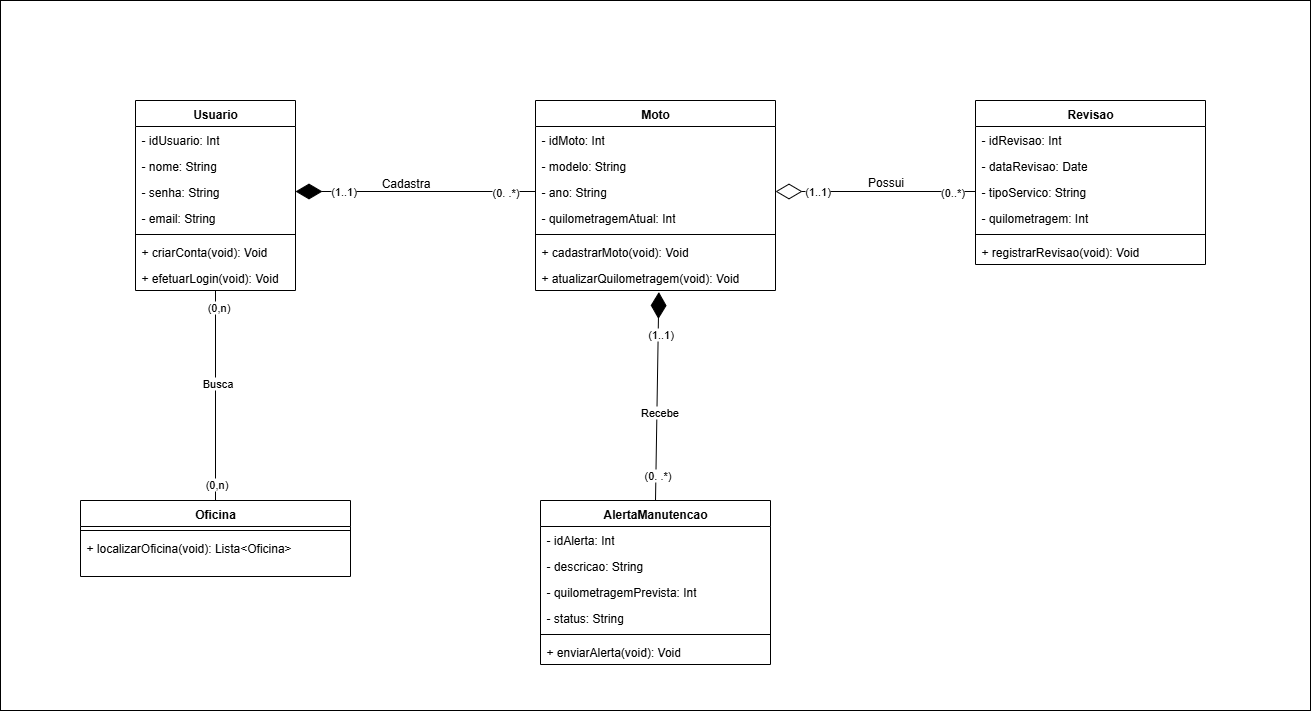

The diagram above was exported from draw.io. Its source (the exported page's mxGraphModel, read from the mxfile embedded in the PNG):
<mxGraphModel dx="1895" dy="1022" grid="1" gridSize="10" guides="1" tooltips="1" connect="1" arrows="1" fold="1" page="1" pageScale="1" pageWidth="827" pageHeight="1169" math="0" shadow="0">
  <root>
    <mxCell id="0" />
    <mxCell id="1" parent="0" />
    <mxCell id="NdmtzCSWYh2SqTBSUpae-62" style="edgeStyle=orthogonalEdgeStyle;rounded=0;orthogonalLoop=1;jettySize=auto;html=1;entryX=0.5;entryY=0;entryDx=0;entryDy=0;endArrow=none;endFill=0;" parent="1" source="NdmtzCSWYh2SqTBSUpae-11" target="NdmtzCSWYh2SqTBSUpae-42" edge="1">
      <mxGeometry relative="1" as="geometry" />
    </mxCell>
    <mxCell id="NdmtzCSWYh2SqTBSUpae-63" value="(0,n)" style="edgeLabel;html=1;align=center;verticalAlign=middle;resizable=0;points=[];" parent="NdmtzCSWYh2SqTBSUpae-62" vertex="1" connectable="0">
      <mxGeometry x="-0.8455" y="2" relative="1" as="geometry">
        <mxPoint as="offset" />
      </mxGeometry>
    </mxCell>
    <mxCell id="NdmtzCSWYh2SqTBSUpae-64" value="(0,n)" style="edgeLabel;html=1;align=center;verticalAlign=middle;resizable=0;points=[];" parent="NdmtzCSWYh2SqTBSUpae-62" vertex="1" connectable="0">
      <mxGeometry x="0.837" relative="1" as="geometry">
        <mxPoint as="offset" />
      </mxGeometry>
    </mxCell>
    <mxCell id="WOqWSJyk8ikHoeP90rwt-21" value="Busca" style="edgeLabel;html=1;align=center;verticalAlign=middle;resizable=0;points=[];" vertex="1" connectable="0" parent="NdmtzCSWYh2SqTBSUpae-62">
      <mxGeometry x="-0.1088" y="1" relative="1" as="geometry">
        <mxPoint y="-1" as="offset" />
      </mxGeometry>
    </mxCell>
    <mxCell id="NdmtzCSWYh2SqTBSUpae-11" value="Usuario" style="swimlane;fontStyle=1;align=center;verticalAlign=top;childLayout=stackLayout;horizontal=1;startSize=26;horizontalStack=0;resizeParent=1;resizeParentMax=0;resizeLast=0;collapsible=1;marginBottom=0;whiteSpace=wrap;html=1;" parent="1" vertex="1">
      <mxGeometry x="240" y="320" width="160" height="190" as="geometry" />
    </mxCell>
    <mxCell id="NdmtzCSWYh2SqTBSUpae-6" value="- idUsuario: Int" style="text;strokeColor=none;fillColor=none;align=left;verticalAlign=top;spacingLeft=4;spacingRight=4;overflow=hidden;rotatable=0;points=[[0,0.5],[1,0.5]];portConstraint=eastwest;whiteSpace=wrap;html=1;" parent="NdmtzCSWYh2SqTBSUpae-11" vertex="1">
      <mxGeometry y="26" width="160" height="26" as="geometry" />
    </mxCell>
    <mxCell id="NdmtzCSWYh2SqTBSUpae-7" value="- nome: String" style="text;strokeColor=none;fillColor=none;align=left;verticalAlign=top;spacingLeft=4;spacingRight=4;overflow=hidden;rotatable=0;points=[[0,0.5],[1,0.5]];portConstraint=eastwest;whiteSpace=wrap;html=1;" parent="NdmtzCSWYh2SqTBSUpae-11" vertex="1">
      <mxGeometry y="52" width="160" height="26" as="geometry" />
    </mxCell>
    <mxCell id="NdmtzCSWYh2SqTBSUpae-9" value="- senha: String" style="text;strokeColor=none;fillColor=none;align=left;verticalAlign=top;spacingLeft=4;spacingRight=4;overflow=hidden;rotatable=0;points=[[0,0.5],[1,0.5]];portConstraint=eastwest;whiteSpace=wrap;html=1;" parent="NdmtzCSWYh2SqTBSUpae-11" vertex="1">
      <mxGeometry y="78" width="160" height="26" as="geometry" />
    </mxCell>
    <mxCell id="NdmtzCSWYh2SqTBSUpae-8" value="- email: String&lt;div&gt;&lt;br&gt;&lt;/div&gt;" style="text;strokeColor=none;fillColor=none;align=left;verticalAlign=top;spacingLeft=4;spacingRight=4;overflow=hidden;rotatable=0;points=[[0,0.5],[1,0.5]];portConstraint=eastwest;whiteSpace=wrap;html=1;" parent="NdmtzCSWYh2SqTBSUpae-11" vertex="1">
      <mxGeometry y="104" width="160" height="26" as="geometry" />
    </mxCell>
    <mxCell id="NdmtzCSWYh2SqTBSUpae-13" value="" style="line;strokeWidth=1;fillColor=none;align=left;verticalAlign=middle;spacingTop=-1;spacingLeft=3;spacingRight=3;rotatable=0;labelPosition=right;points=[];portConstraint=eastwest;strokeColor=inherit;" parent="NdmtzCSWYh2SqTBSUpae-11" vertex="1">
      <mxGeometry y="130" width="160" height="8" as="geometry" />
    </mxCell>
    <mxCell id="NdmtzCSWYh2SqTBSUpae-14" value="+ criarConta(void): Void" style="text;strokeColor=none;fillColor=none;align=left;verticalAlign=top;spacingLeft=4;spacingRight=4;overflow=hidden;rotatable=0;points=[[0,0.5],[1,0.5]];portConstraint=eastwest;whiteSpace=wrap;html=1;" parent="NdmtzCSWYh2SqTBSUpae-11" vertex="1">
      <mxGeometry y="138" width="160" height="26" as="geometry" />
    </mxCell>
    <mxCell id="NdmtzCSWYh2SqTBSUpae-15" value="+ efetuarLogin(void): Void" style="text;strokeColor=none;fillColor=none;align=left;verticalAlign=top;spacingLeft=4;spacingRight=4;overflow=hidden;rotatable=0;points=[[0,0.5],[1,0.5]];portConstraint=eastwest;whiteSpace=wrap;html=1;" parent="NdmtzCSWYh2SqTBSUpae-11" vertex="1">
      <mxGeometry y="164" width="160" height="26" as="geometry" />
    </mxCell>
    <mxCell id="NdmtzCSWYh2SqTBSUpae-16" value="Moto" style="swimlane;fontStyle=1;align=center;verticalAlign=top;childLayout=stackLayout;horizontal=1;startSize=26;horizontalStack=0;resizeParent=1;resizeParentMax=0;resizeLast=0;collapsible=1;marginBottom=0;whiteSpace=wrap;html=1;" parent="1" vertex="1">
      <mxGeometry x="640" y="320" width="240" height="190" as="geometry" />
    </mxCell>
    <mxCell id="NdmtzCSWYh2SqTBSUpae-17" value="- idMoto: Int" style="text;strokeColor=none;fillColor=none;align=left;verticalAlign=top;spacingLeft=4;spacingRight=4;overflow=hidden;rotatable=0;points=[[0,0.5],[1,0.5]];portConstraint=eastwest;whiteSpace=wrap;html=1;" parent="NdmtzCSWYh2SqTBSUpae-16" vertex="1">
      <mxGeometry y="26" width="240" height="26" as="geometry" />
    </mxCell>
    <mxCell id="NdmtzCSWYh2SqTBSUpae-18" value="- modelo: String" style="text;strokeColor=none;fillColor=none;align=left;verticalAlign=top;spacingLeft=4;spacingRight=4;overflow=hidden;rotatable=0;points=[[0,0.5],[1,0.5]];portConstraint=eastwest;whiteSpace=wrap;html=1;" parent="NdmtzCSWYh2SqTBSUpae-16" vertex="1">
      <mxGeometry y="52" width="240" height="26" as="geometry" />
    </mxCell>
    <mxCell id="NdmtzCSWYh2SqTBSUpae-19" value="- ano: String" style="text;strokeColor=none;fillColor=none;align=left;verticalAlign=top;spacingLeft=4;spacingRight=4;overflow=hidden;rotatable=0;points=[[0,0.5],[1,0.5]];portConstraint=eastwest;whiteSpace=wrap;html=1;" parent="NdmtzCSWYh2SqTBSUpae-16" vertex="1">
      <mxGeometry y="78" width="240" height="26" as="geometry" />
    </mxCell>
    <mxCell id="NdmtzCSWYh2SqTBSUpae-20" value="- quilometragemAtual: Int" style="text;strokeColor=none;fillColor=none;align=left;verticalAlign=top;spacingLeft=4;spacingRight=4;overflow=hidden;rotatable=0;points=[[0,0.5],[1,0.5]];portConstraint=eastwest;whiteSpace=wrap;html=1;" parent="NdmtzCSWYh2SqTBSUpae-16" vertex="1">
      <mxGeometry y="104" width="240" height="26" as="geometry" />
    </mxCell>
    <mxCell id="NdmtzCSWYh2SqTBSUpae-21" value="" style="line;strokeWidth=1;fillColor=none;align=left;verticalAlign=middle;spacingTop=-1;spacingLeft=3;spacingRight=3;rotatable=0;labelPosition=right;points=[];portConstraint=eastwest;strokeColor=inherit;" parent="NdmtzCSWYh2SqTBSUpae-16" vertex="1">
      <mxGeometry y="130" width="240" height="8" as="geometry" />
    </mxCell>
    <mxCell id="NdmtzCSWYh2SqTBSUpae-22" value="+ cadastrarMoto(void): Void" style="text;strokeColor=none;fillColor=none;align=left;verticalAlign=top;spacingLeft=4;spacingRight=4;overflow=hidden;rotatable=0;points=[[0,0.5],[1,0.5]];portConstraint=eastwest;whiteSpace=wrap;html=1;" parent="NdmtzCSWYh2SqTBSUpae-16" vertex="1">
      <mxGeometry y="138" width="240" height="26" as="geometry" />
    </mxCell>
    <mxCell id="NdmtzCSWYh2SqTBSUpae-23" value="+ atualizarQuilometragem(void): Void" style="text;strokeColor=none;fillColor=none;align=left;verticalAlign=top;spacingLeft=4;spacingRight=4;overflow=hidden;rotatable=0;points=[[0,0.5],[1,0.5]];portConstraint=eastwest;whiteSpace=wrap;html=1;" parent="NdmtzCSWYh2SqTBSUpae-16" vertex="1">
      <mxGeometry y="164" width="240" height="26" as="geometry" />
    </mxCell>
    <mxCell id="NdmtzCSWYh2SqTBSUpae-26" value="Revisao" style="swimlane;fontStyle=1;align=center;verticalAlign=top;childLayout=stackLayout;horizontal=1;startSize=26;horizontalStack=0;resizeParent=1;resizeParentMax=0;resizeLast=0;collapsible=1;marginBottom=0;whiteSpace=wrap;html=1;" parent="1" vertex="1">
      <mxGeometry x="1080" y="320" width="230" height="164" as="geometry" />
    </mxCell>
    <mxCell id="NdmtzCSWYh2SqTBSUpae-27" value="- idRevisao: Int" style="text;strokeColor=none;fillColor=none;align=left;verticalAlign=top;spacingLeft=4;spacingRight=4;overflow=hidden;rotatable=0;points=[[0,0.5],[1,0.5]];portConstraint=eastwest;whiteSpace=wrap;html=1;" parent="NdmtzCSWYh2SqTBSUpae-26" vertex="1">
      <mxGeometry y="26" width="230" height="26" as="geometry" />
    </mxCell>
    <mxCell id="NdmtzCSWYh2SqTBSUpae-28" value="- dataRevisao: Date" style="text;strokeColor=none;fillColor=none;align=left;verticalAlign=top;spacingLeft=4;spacingRight=4;overflow=hidden;rotatable=0;points=[[0,0.5],[1,0.5]];portConstraint=eastwest;whiteSpace=wrap;html=1;" parent="NdmtzCSWYh2SqTBSUpae-26" vertex="1">
      <mxGeometry y="52" width="230" height="26" as="geometry" />
    </mxCell>
    <mxCell id="NdmtzCSWYh2SqTBSUpae-29" value="- tipoServico: String" style="text;strokeColor=none;fillColor=none;align=left;verticalAlign=top;spacingLeft=4;spacingRight=4;overflow=hidden;rotatable=0;points=[[0,0.5],[1,0.5]];portConstraint=eastwest;whiteSpace=wrap;html=1;" parent="NdmtzCSWYh2SqTBSUpae-26" vertex="1">
      <mxGeometry y="78" width="230" height="26" as="geometry" />
    </mxCell>
    <mxCell id="NdmtzCSWYh2SqTBSUpae-30" value="- quilometragem&lt;span style=&quot;background-color: transparent; color: light-dark(rgb(0, 0, 0), rgb(255, 255, 255));&quot;&gt;: Int&lt;/span&gt;" style="text;strokeColor=none;fillColor=none;align=left;verticalAlign=top;spacingLeft=4;spacingRight=4;overflow=hidden;rotatable=0;points=[[0,0.5],[1,0.5]];portConstraint=eastwest;whiteSpace=wrap;html=1;" parent="NdmtzCSWYh2SqTBSUpae-26" vertex="1">
      <mxGeometry y="104" width="230" height="26" as="geometry" />
    </mxCell>
    <mxCell id="NdmtzCSWYh2SqTBSUpae-31" value="" style="line;strokeWidth=1;fillColor=none;align=left;verticalAlign=middle;spacingTop=-1;spacingLeft=3;spacingRight=3;rotatable=0;labelPosition=right;points=[];portConstraint=eastwest;strokeColor=inherit;" parent="NdmtzCSWYh2SqTBSUpae-26" vertex="1">
      <mxGeometry y="130" width="230" height="8" as="geometry" />
    </mxCell>
    <mxCell id="NdmtzCSWYh2SqTBSUpae-32" value="+ registrarRevisao(void): Void" style="text;strokeColor=none;fillColor=none;align=left;verticalAlign=top;spacingLeft=4;spacingRight=4;overflow=hidden;rotatable=0;points=[[0,0.5],[1,0.5]];portConstraint=eastwest;whiteSpace=wrap;html=1;" parent="NdmtzCSWYh2SqTBSUpae-26" vertex="1">
      <mxGeometry y="138" width="230" height="26" as="geometry" />
    </mxCell>
    <mxCell id="NdmtzCSWYh2SqTBSUpae-34" value="AlertaManutencao" style="swimlane;fontStyle=1;align=center;verticalAlign=top;childLayout=stackLayout;horizontal=1;startSize=26;horizontalStack=0;resizeParent=1;resizeParentMax=0;resizeLast=0;collapsible=1;marginBottom=0;whiteSpace=wrap;html=1;" parent="1" vertex="1">
      <mxGeometry x="645" y="720" width="230" height="164" as="geometry" />
    </mxCell>
    <mxCell id="NdmtzCSWYh2SqTBSUpae-35" value="- idAlerta: Int" style="text;strokeColor=none;fillColor=none;align=left;verticalAlign=top;spacingLeft=4;spacingRight=4;overflow=hidden;rotatable=0;points=[[0,0.5],[1,0.5]];portConstraint=eastwest;whiteSpace=wrap;html=1;" parent="NdmtzCSWYh2SqTBSUpae-34" vertex="1">
      <mxGeometry y="26" width="230" height="26" as="geometry" />
    </mxCell>
    <mxCell id="NdmtzCSWYh2SqTBSUpae-36" value="- descricao: String" style="text;strokeColor=none;fillColor=none;align=left;verticalAlign=top;spacingLeft=4;spacingRight=4;overflow=hidden;rotatable=0;points=[[0,0.5],[1,0.5]];portConstraint=eastwest;whiteSpace=wrap;html=1;" parent="NdmtzCSWYh2SqTBSUpae-34" vertex="1">
      <mxGeometry y="52" width="230" height="26" as="geometry" />
    </mxCell>
    <mxCell id="NdmtzCSWYh2SqTBSUpae-38" value="- quilometragemPrevista&lt;span style=&quot;background-color: transparent; color: light-dark(rgb(0, 0, 0), rgb(255, 255, 255));&quot;&gt;:&lt;/span&gt;&lt;span style=&quot;background-color: transparent; color: light-dark(rgb(0, 0, 0), rgb(255, 255, 255));&quot;&gt;&amp;nbsp;Int&lt;/span&gt;" style="text;strokeColor=none;fillColor=none;align=left;verticalAlign=top;spacingLeft=4;spacingRight=4;overflow=hidden;rotatable=0;points=[[0,0.5],[1,0.5]];portConstraint=eastwest;whiteSpace=wrap;html=1;" parent="NdmtzCSWYh2SqTBSUpae-34" vertex="1">
      <mxGeometry y="78" width="230" height="26" as="geometry" />
    </mxCell>
    <mxCell id="NdmtzCSWYh2SqTBSUpae-41" value="- status: String" style="text;strokeColor=none;fillColor=none;align=left;verticalAlign=top;spacingLeft=4;spacingRight=4;overflow=hidden;rotatable=0;points=[[0,0.5],[1,0.5]];portConstraint=eastwest;whiteSpace=wrap;html=1;" parent="NdmtzCSWYh2SqTBSUpae-34" vertex="1">
      <mxGeometry y="104" width="230" height="26" as="geometry" />
    </mxCell>
    <mxCell id="NdmtzCSWYh2SqTBSUpae-39" value="" style="line;strokeWidth=1;fillColor=none;align=left;verticalAlign=middle;spacingTop=-1;spacingLeft=3;spacingRight=3;rotatable=0;labelPosition=right;points=[];portConstraint=eastwest;strokeColor=inherit;" parent="NdmtzCSWYh2SqTBSUpae-34" vertex="1">
      <mxGeometry y="130" width="230" height="8" as="geometry" />
    </mxCell>
    <mxCell id="NdmtzCSWYh2SqTBSUpae-40" value="+ enviarAlerta(void): Void" style="text;strokeColor=none;fillColor=none;align=left;verticalAlign=top;spacingLeft=4;spacingRight=4;overflow=hidden;rotatable=0;points=[[0,0.5],[1,0.5]];portConstraint=eastwest;whiteSpace=wrap;html=1;" parent="NdmtzCSWYh2SqTBSUpae-34" vertex="1">
      <mxGeometry y="138" width="230" height="26" as="geometry" />
    </mxCell>
    <mxCell id="NdmtzCSWYh2SqTBSUpae-42" value="Oficina" style="swimlane;fontStyle=1;align=center;verticalAlign=top;childLayout=stackLayout;horizontal=1;startSize=26;horizontalStack=0;resizeParent=1;resizeParentMax=0;resizeLast=0;collapsible=1;marginBottom=0;whiteSpace=wrap;html=1;" parent="1" vertex="1">
      <mxGeometry x="185" y="720" width="270" height="76" as="geometry" />
    </mxCell>
    <mxCell id="NdmtzCSWYh2SqTBSUpae-47" value="" style="line;strokeWidth=1;fillColor=none;align=left;verticalAlign=middle;spacingTop=-1;spacingLeft=3;spacingRight=3;rotatable=0;labelPosition=right;points=[];portConstraint=eastwest;strokeColor=inherit;" parent="NdmtzCSWYh2SqTBSUpae-42" vertex="1">
      <mxGeometry y="26" width="270" height="8" as="geometry" />
    </mxCell>
    <mxCell id="NdmtzCSWYh2SqTBSUpae-48" value="+ localizarOficina(void): Lista&amp;lt;Oficina&amp;gt;" style="text;strokeColor=none;fillColor=none;align=left;verticalAlign=top;spacingLeft=4;spacingRight=4;overflow=hidden;rotatable=0;points=[[0,0.5],[1,0.5]];portConstraint=eastwest;whiteSpace=wrap;html=1;" parent="NdmtzCSWYh2SqTBSUpae-42" vertex="1">
      <mxGeometry y="34" width="270" height="42" as="geometry" />
    </mxCell>
    <mxCell id="WOqWSJyk8ikHoeP90rwt-8" value="" style="endArrow=diamondThin;endFill=0;endSize=24;html=1;rounded=0;entryX=1;entryY=0.5;entryDx=0;entryDy=0;exitX=0;exitY=0.5;exitDx=0;exitDy=0;" edge="1" parent="1" source="NdmtzCSWYh2SqTBSUpae-29" target="NdmtzCSWYh2SqTBSUpae-19">
      <mxGeometry width="160" relative="1" as="geometry">
        <mxPoint x="1080" y="520" as="sourcePoint" />
        <mxPoint x="1240" y="520" as="targetPoint" />
      </mxGeometry>
    </mxCell>
    <mxCell id="WOqWSJyk8ikHoeP90rwt-9" value="(1..1)" style="edgeLabel;html=1;align=center;verticalAlign=middle;resizable=0;points=[];" vertex="1" connectable="0" parent="WOqWSJyk8ikHoeP90rwt-8">
      <mxGeometry x="0.5518" y="2" relative="1" as="geometry">
        <mxPoint x="-4" y="-3" as="offset" />
      </mxGeometry>
    </mxCell>
    <mxCell id="WOqWSJyk8ikHoeP90rwt-10" value="(0..*)" style="edgeLabel;html=1;align=center;verticalAlign=middle;resizable=0;points=[];" vertex="1" connectable="0" parent="WOqWSJyk8ikHoeP90rwt-8">
      <mxGeometry x="-0.7696" relative="1" as="geometry">
        <mxPoint as="offset" />
      </mxGeometry>
    </mxCell>
    <mxCell id="WOqWSJyk8ikHoeP90rwt-11" value="" style="endArrow=diamondThin;endFill=1;endSize=24;html=1;rounded=0;exitX=0.5;exitY=0;exitDx=0;exitDy=0;entryX=0.514;entryY=1.058;entryDx=0;entryDy=0;entryPerimeter=0;" edge="1" parent="1" source="NdmtzCSWYh2SqTBSUpae-34" target="NdmtzCSWYh2SqTBSUpae-23">
      <mxGeometry width="160" relative="1" as="geometry">
        <mxPoint x="1080" y="520" as="sourcePoint" />
        <mxPoint x="850" y="550" as="targetPoint" />
      </mxGeometry>
    </mxCell>
    <mxCell id="WOqWSJyk8ikHoeP90rwt-12" value="(1..1)" style="edgeLabel;html=1;align=center;verticalAlign=middle;resizable=0;points=[];" vertex="1" connectable="0" parent="WOqWSJyk8ikHoeP90rwt-11">
      <mxGeometry x="0.6078" y="-1" relative="1" as="geometry">
        <mxPoint as="offset" />
      </mxGeometry>
    </mxCell>
    <mxCell id="WOqWSJyk8ikHoeP90rwt-13" value="(0. .*)" style="edgeLabel;html=1;align=center;verticalAlign=middle;resizable=0;points=[];" vertex="1" connectable="0" parent="WOqWSJyk8ikHoeP90rwt-11">
      <mxGeometry x="-0.7399" y="-1" relative="1" as="geometry">
        <mxPoint y="1" as="offset" />
      </mxGeometry>
    </mxCell>
    <mxCell id="WOqWSJyk8ikHoeP90rwt-20" value="Recebe" style="edgeLabel;html=1;align=center;verticalAlign=middle;resizable=0;points=[];" vertex="1" connectable="0" parent="WOqWSJyk8ikHoeP90rwt-11">
      <mxGeometry x="-0.1405" y="-2" relative="1" as="geometry">
        <mxPoint as="offset" />
      </mxGeometry>
    </mxCell>
    <mxCell id="WOqWSJyk8ikHoeP90rwt-14" value="" style="endArrow=diamondThin;endFill=1;endSize=24;html=1;rounded=0;exitX=0;exitY=0.5;exitDx=0;exitDy=0;entryX=1;entryY=0.5;entryDx=0;entryDy=0;" edge="1" parent="1" source="NdmtzCSWYh2SqTBSUpae-19" target="NdmtzCSWYh2SqTBSUpae-9">
      <mxGeometry width="160" relative="1" as="geometry">
        <mxPoint x="770" y="730" as="sourcePoint" />
        <mxPoint x="773" y="522" as="targetPoint" />
      </mxGeometry>
    </mxCell>
    <mxCell id="WOqWSJyk8ikHoeP90rwt-15" value="(1..1)" style="edgeLabel;html=1;align=center;verticalAlign=middle;resizable=0;points=[];" vertex="1" connectable="0" parent="WOqWSJyk8ikHoeP90rwt-14">
      <mxGeometry x="0.6078" y="-1" relative="1" as="geometry">
        <mxPoint as="offset" />
      </mxGeometry>
    </mxCell>
    <mxCell id="WOqWSJyk8ikHoeP90rwt-16" value="(0. .*)" style="edgeLabel;html=1;align=center;verticalAlign=middle;resizable=0;points=[];" vertex="1" connectable="0" parent="WOqWSJyk8ikHoeP90rwt-14">
      <mxGeometry x="-0.7399" y="-1" relative="1" as="geometry">
        <mxPoint y="1" as="offset" />
      </mxGeometry>
    </mxCell>
    <mxCell id="WOqWSJyk8ikHoeP90rwt-17" value="Cadastra" style="text;html=1;align=center;verticalAlign=middle;resizable=0;points=[];autosize=1;strokeColor=none;fillColor=none;" vertex="1" parent="1">
      <mxGeometry x="475" y="388" width="70" height="30" as="geometry" />
    </mxCell>
    <mxCell id="WOqWSJyk8ikHoeP90rwt-18" value="Possui" style="text;html=1;align=center;verticalAlign=middle;resizable=0;points=[];autosize=1;strokeColor=none;fillColor=none;" vertex="1" parent="1">
      <mxGeometry x="960" y="387" width="60" height="30" as="geometry" />
    </mxCell>
    <mxCell id="WOqWSJyk8ikHoeP90rwt-22" value="" style="rounded=0;whiteSpace=wrap;html=1;fillColor=none;" vertex="1" parent="1">
      <mxGeometry x="105" y="220" width="1310" height="710" as="geometry" />
    </mxCell>
  </root>
</mxGraphModel>